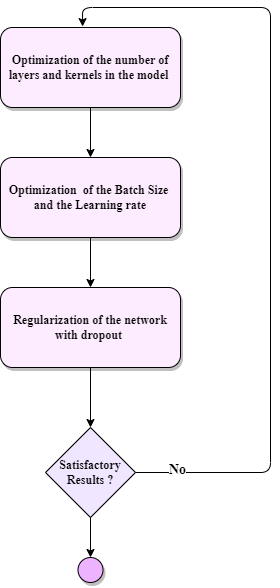

The diagram above was exported from draw.io. Its source (the exported page's mxGraphModel, read from the mxfile embedded in the PNG):
<mxGraphModel dx="1644" dy="643" grid="1" gridSize="10" guides="1" tooltips="1" connect="1" arrows="1" fold="1" page="1" pageScale="1" pageWidth="827" pageHeight="1169" math="0" shadow="0">
  <root>
    <mxCell id="0" />
    <mxCell id="1" parent="0" />
    <mxCell id="NZvStPSUjC6FHblf6-7H-1" value="&lt;font face=&quot;Times New Roman&quot;&gt;&lt;b&gt;Optimization of the number of layers and kernels in the model&amp;nbsp;&lt;/b&gt;&lt;/font&gt;" style="rounded=1;whiteSpace=wrap;html=1;shadow=1;fillColor=#FDEBFF;" vertex="1" parent="1">
      <mxGeometry x="250" y="40" width="180" height="80" as="geometry" />
    </mxCell>
    <mxCell id="NZvStPSUjC6FHblf6-7H-4" value="&lt;font face=&quot;Times New Roman&quot;&gt;&lt;b&gt;Optimization&amp;nbsp; of the Batch Size&amp;nbsp;&lt;br&gt;and the Learning rate&lt;/b&gt;&lt;br&gt;&lt;/font&gt;" style="rounded=1;whiteSpace=wrap;html=1;shadow=1;fillColor=#FDEBFF;" vertex="1" parent="1">
      <mxGeometry x="250" y="170" width="180" height="80" as="geometry" />
    </mxCell>
    <mxCell id="NZvStPSUjC6FHblf6-7H-5" value="&lt;font face=&quot;Times New Roman&quot;&gt;&lt;b&gt;Regularization of the network with dropout&amp;nbsp;&lt;/b&gt;&lt;/font&gt;" style="rounded=1;whiteSpace=wrap;html=1;shadow=1;fillColor=#FDEBFF;" vertex="1" parent="1">
      <mxGeometry x="250" y="300" width="180" height="80" as="geometry" />
    </mxCell>
    <mxCell id="NZvStPSUjC6FHblf6-7H-6" value="" style="endArrow=classic;html=1;exitX=0.5;exitY=1;exitDx=0;exitDy=0;" edge="1" parent="1" source="NZvStPSUjC6FHblf6-7H-1" target="NZvStPSUjC6FHblf6-7H-4">
      <mxGeometry width="50" height="50" relative="1" as="geometry">
        <mxPoint x="390" y="260" as="sourcePoint" />
        <mxPoint x="440" y="210" as="targetPoint" />
      </mxGeometry>
    </mxCell>
    <mxCell id="NZvStPSUjC6FHblf6-7H-7" value="" style="endArrow=classic;html=1;exitX=0.5;exitY=1;exitDx=0;exitDy=0;" edge="1" parent="1" source="NZvStPSUjC6FHblf6-7H-4" target="NZvStPSUjC6FHblf6-7H-5">
      <mxGeometry width="50" height="50" relative="1" as="geometry">
        <mxPoint x="390" y="260" as="sourcePoint" />
        <mxPoint x="440" y="210" as="targetPoint" />
      </mxGeometry>
    </mxCell>
    <mxCell id="NZvStPSUjC6FHblf6-7H-8" value="&lt;b&gt;&lt;font face=&quot;Times New Roman&quot;&gt;Satisfactory Results ?&lt;/font&gt;&lt;/b&gt;" style="rhombus;whiteSpace=wrap;html=1;shadow=0;fillColor=#F1E6FF;" vertex="1" parent="1">
      <mxGeometry x="295" y="440" width="90" height="90" as="geometry" />
    </mxCell>
    <mxCell id="NZvStPSUjC6FHblf6-7H-9" value="" style="endArrow=classic;html=1;exitX=0.5;exitY=1;exitDx=0;exitDy=0;" edge="1" parent="1" source="NZvStPSUjC6FHblf6-7H-5">
      <mxGeometry width="50" height="50" relative="1" as="geometry">
        <mxPoint x="350" y="279" as="sourcePoint" />
        <mxPoint x="340" y="440" as="targetPoint" />
      </mxGeometry>
    </mxCell>
    <mxCell id="NZvStPSUjC6FHblf6-7H-10" value="" style="ellipse;whiteSpace=wrap;html=1;aspect=fixed;shadow=1;fillColor=#EDB3FF;" vertex="1" parent="1">
      <mxGeometry x="327.5" y="570" width="25" height="25" as="geometry" />
    </mxCell>
    <mxCell id="NZvStPSUjC6FHblf6-7H-11" value="" style="endArrow=classic;html=1;exitX=0.5;exitY=1;exitDx=0;exitDy=0;" edge="1" parent="1" source="NZvStPSUjC6FHblf6-7H-8">
      <mxGeometry width="50" height="50" relative="1" as="geometry">
        <mxPoint x="390" y="460" as="sourcePoint" />
        <mxPoint x="340" y="570" as="targetPoint" />
      </mxGeometry>
    </mxCell>
    <mxCell id="NZvStPSUjC6FHblf6-7H-12" value="" style="endArrow=classic;html=1;exitX=1;exitY=0.5;exitDx=0;exitDy=0;entryX=0.456;entryY=-0.012;entryDx=0;entryDy=0;entryPerimeter=0;" edge="1" parent="1" source="NZvStPSUjC6FHblf6-7H-8" target="NZvStPSUjC6FHblf6-7H-1">
      <mxGeometry width="50" height="50" relative="1" as="geometry">
        <mxPoint x="390" y="340" as="sourcePoint" />
        <mxPoint x="330" y="20" as="targetPoint" />
        <Array as="points">
          <mxPoint x="520" y="485" />
          <mxPoint x="520" y="20" />
          <mxPoint x="332" y="20" />
        </Array>
      </mxGeometry>
    </mxCell>
    <mxCell id="NZvStPSUjC6FHblf6-7H-13" value="&lt;font style=&quot;font-size: 14px&quot; face=&quot;Times New Roman&quot;&gt;&lt;b&gt;No&lt;/b&gt;&lt;/font&gt;" style="edgeLabel;html=1;align=center;verticalAlign=middle;resizable=0;points=[];" vertex="1" connectable="0" parent="NZvStPSUjC6FHblf6-7H-12">
      <mxGeometry x="-0.8984" y="3" relative="1" as="geometry">
        <mxPoint as="offset" />
      </mxGeometry>
    </mxCell>
  </root>
</mxGraphModel>